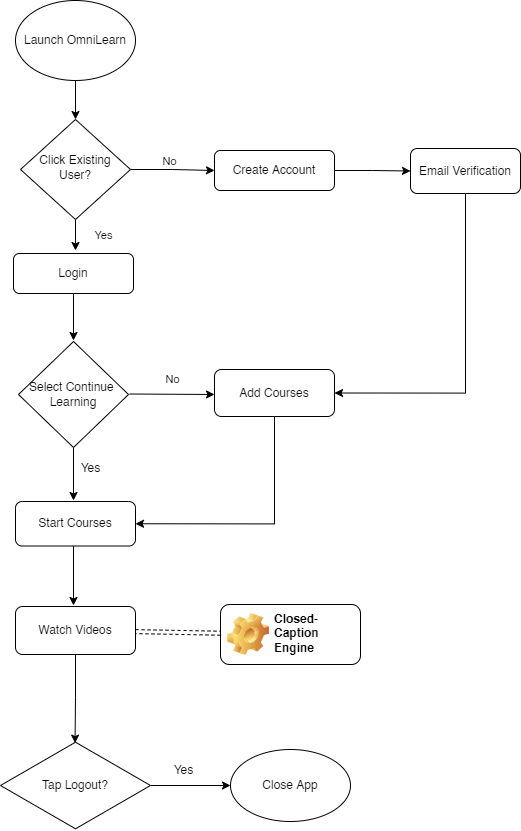

The diagram above was exported from draw.io. Its source (the exported page's mxGraphModel, read from the mxfile embedded in the PNG):
<mxGraphModel dx="1302" dy="884" grid="1" gridSize="10" guides="1" tooltips="1" connect="1" arrows="1" fold="1" page="1" pageScale="1" pageWidth="827" pageHeight="1169" math="0" shadow="0">
  <root>
    <mxCell id="WIyWlLk6GJQsqaUBKTNV-0" />
    <mxCell id="WIyWlLk6GJQsqaUBKTNV-1" parent="WIyWlLk6GJQsqaUBKTNV-0" />
    <mxCell id="tUX4ecAW6TSRSTz0bDxl-57" style="edgeStyle=orthogonalEdgeStyle;rounded=0;orthogonalLoop=1;jettySize=auto;html=1;exitX=1;exitY=0.5;exitDx=0;exitDy=0;entryX=0;entryY=0.5;entryDx=0;entryDy=0;" edge="1" parent="WIyWlLk6GJQsqaUBKTNV-1" source="WIyWlLk6GJQsqaUBKTNV-6" target="WIyWlLk6GJQsqaUBKTNV-7">
      <mxGeometry relative="1" as="geometry">
        <mxPoint x="350" y="200" as="targetPoint" />
      </mxGeometry>
    </mxCell>
    <mxCell id="tUX4ecAW6TSRSTz0bDxl-66" style="edgeStyle=orthogonalEdgeStyle;rounded=0;orthogonalLoop=1;jettySize=auto;html=1;exitX=0.5;exitY=1;exitDx=0;exitDy=0;" edge="1" parent="WIyWlLk6GJQsqaUBKTNV-1" source="WIyWlLk6GJQsqaUBKTNV-6">
      <mxGeometry relative="1" as="geometry">
        <mxPoint x="215" y="280" as="targetPoint" />
      </mxGeometry>
    </mxCell>
    <mxCell id="WIyWlLk6GJQsqaUBKTNV-6" value="Click Existing User?" style="rhombus;whiteSpace=wrap;html=1;shadow=0;fontFamily=Helvetica;fontSize=12;align=center;strokeWidth=1;spacing=6;spacingTop=-4;" parent="WIyWlLk6GJQsqaUBKTNV-1" vertex="1">
      <mxGeometry x="160" y="149" width="110" height="100" as="geometry" />
    </mxCell>
    <mxCell id="tUX4ecAW6TSRSTz0bDxl-52" style="edgeStyle=orthogonalEdgeStyle;rounded=0;orthogonalLoop=1;jettySize=auto;html=1;exitX=1;exitY=0.5;exitDx=0;exitDy=0;entryX=0;entryY=0.5;entryDx=0;entryDy=0;" edge="1" parent="WIyWlLk6GJQsqaUBKTNV-1" source="WIyWlLk6GJQsqaUBKTNV-7" target="tUX4ecAW6TSRSTz0bDxl-46">
      <mxGeometry relative="1" as="geometry" />
    </mxCell>
    <mxCell id="WIyWlLk6GJQsqaUBKTNV-7" value="Create Account" style="rounded=1;whiteSpace=wrap;html=1;fontSize=12;glass=0;strokeWidth=1;shadow=0;" parent="WIyWlLk6GJQsqaUBKTNV-1" vertex="1">
      <mxGeometry x="354" y="180" width="120" height="40" as="geometry" />
    </mxCell>
    <mxCell id="tUX4ecAW6TSRSTz0bDxl-42" style="edgeStyle=orthogonalEdgeStyle;rounded=0;orthogonalLoop=1;jettySize=auto;html=1;exitX=0.5;exitY=1;exitDx=0;exitDy=0;entryX=0.5;entryY=0;entryDx=0;entryDy=0;" edge="1" parent="WIyWlLk6GJQsqaUBKTNV-1" source="lyKu-R7jTC8tJjmrzSi_-0" target="WIyWlLk6GJQsqaUBKTNV-6">
      <mxGeometry relative="1" as="geometry" />
    </mxCell>
    <mxCell id="lyKu-R7jTC8tJjmrzSi_-0" value="Launch OmniLearn" style="ellipse;whiteSpace=wrap;html=1;" vertex="1" parent="WIyWlLk6GJQsqaUBKTNV-1">
      <mxGeometry x="155" y="30" width="120" height="80" as="geometry" />
    </mxCell>
    <mxCell id="tUX4ecAW6TSRSTz0bDxl-13" value="Start Courses" style="rounded=1;whiteSpace=wrap;html=1;" vertex="1" parent="WIyWlLk6GJQsqaUBKTNV-1">
      <mxGeometry x="155" y="531" width="120" height="44.5" as="geometry" />
    </mxCell>
    <mxCell id="tUX4ecAW6TSRSTz0bDxl-70" style="edgeStyle=orthogonalEdgeStyle;rounded=0;orthogonalLoop=1;jettySize=auto;html=1;exitX=0.5;exitY=1;exitDx=0;exitDy=0;" edge="1" parent="WIyWlLk6GJQsqaUBKTNV-1" source="tUX4ecAW6TSRSTz0bDxl-14">
      <mxGeometry relative="1" as="geometry">
        <mxPoint x="213" y="530" as="targetPoint" />
      </mxGeometry>
    </mxCell>
    <mxCell id="tUX4ecAW6TSRSTz0bDxl-14" value="Select Continue &lt;br&gt;Learning" style="rhombus;whiteSpace=wrap;html=1;" vertex="1" parent="WIyWlLk6GJQsqaUBKTNV-1">
      <mxGeometry x="158" y="371" width="110" height="106" as="geometry" />
    </mxCell>
    <mxCell id="tUX4ecAW6TSRSTz0bDxl-48" style="edgeStyle=orthogonalEdgeStyle;rounded=0;orthogonalLoop=1;jettySize=auto;html=1;exitX=0.5;exitY=1;exitDx=0;exitDy=0;entryX=0.497;entryY=0.029;entryDx=0;entryDy=0;entryPerimeter=0;" edge="1" parent="WIyWlLk6GJQsqaUBKTNV-1" source="tUX4ecAW6TSRSTz0bDxl-23" target="lyKu-R7jTC8tJjmrzSi_-12">
      <mxGeometry relative="1" as="geometry">
        <mxPoint x="220" y="730" as="targetPoint" />
      </mxGeometry>
    </mxCell>
    <mxCell id="tUX4ecAW6TSRSTz0bDxl-23" value="Watch Videos" style="rounded=1;whiteSpace=wrap;html=1;" vertex="1" parent="WIyWlLk6GJQsqaUBKTNV-1">
      <mxGeometry x="155" y="636" width="120" height="48" as="geometry" />
    </mxCell>
    <mxCell id="tUX4ecAW6TSRSTz0bDxl-28" style="edgeStyle=orthogonalEdgeStyle;rounded=0;orthogonalLoop=1;jettySize=auto;html=1;exitX=0.5;exitY=1;exitDx=0;exitDy=0;entryX=0.5;entryY=0;entryDx=0;entryDy=0;" edge="1" parent="WIyWlLk6GJQsqaUBKTNV-1">
      <mxGeometry relative="1" as="geometry">
        <mxPoint x="213" y="575.5" as="sourcePoint" />
        <mxPoint x="213" y="635" as="targetPoint" />
      </mxGeometry>
    </mxCell>
    <mxCell id="lyKu-R7jTC8tJjmrzSi_-7" value="Yes" style="text;html=1;align=center;verticalAlign=middle;resizable=0;points=[];autosize=1;strokeColor=none;fillColor=none;" vertex="1" parent="WIyWlLk6GJQsqaUBKTNV-1">
      <mxGeometry x="210" y="488" width="40" height="20" as="geometry" />
    </mxCell>
    <mxCell id="0gecMMSMYFmtCWdTtbf2-19" value="" style="endArrow=classic;html=1;rounded=0;" edge="1" parent="WIyWlLk6GJQsqaUBKTNV-1">
      <mxGeometry relative="1" as="geometry">
        <mxPoint x="269" y="423.5" as="sourcePoint" />
        <mxPoint x="354" y="424" as="targetPoint" />
      </mxGeometry>
    </mxCell>
    <mxCell id="0gecMMSMYFmtCWdTtbf2-20" value="No" style="edgeLabel;resizable=0;html=1;align=center;verticalAlign=middle;" connectable="0" vertex="1" parent="0gecMMSMYFmtCWdTtbf2-19">
      <mxGeometry relative="1" as="geometry">
        <mxPoint y="-16" as="offset" />
      </mxGeometry>
    </mxCell>
    <mxCell id="tUX4ecAW6TSRSTz0bDxl-38" style="edgeStyle=orthogonalEdgeStyle;rounded=0;orthogonalLoop=1;jettySize=auto;html=1;exitX=0.5;exitY=1;exitDx=0;exitDy=0;entryX=1;entryY=0.5;entryDx=0;entryDy=0;" edge="1" parent="WIyWlLk6GJQsqaUBKTNV-1" source="tUX4ecAW6TSRSTz0bDxl-8" target="tUX4ecAW6TSRSTz0bDxl-13">
      <mxGeometry relative="1" as="geometry" />
    </mxCell>
    <mxCell id="tUX4ecAW6TSRSTz0bDxl-8" value="Add Courses" style="rounded=1;whiteSpace=wrap;html=1;" vertex="1" parent="WIyWlLk6GJQsqaUBKTNV-1">
      <mxGeometry x="354" y="399" width="120" height="47" as="geometry" />
    </mxCell>
    <mxCell id="tUX4ecAW6TSRSTz0bDxl-39" value="Yes" style="edgeLabel;resizable=0;html=1;align=center;verticalAlign=middle;" connectable="0" vertex="1" parent="WIyWlLk6GJQsqaUBKTNV-1">
      <mxGeometry x="322.99917765827354" y="420.749994589857" as="geometry">
        <mxPoint x="-83" y="-121" as="offset" />
      </mxGeometry>
    </mxCell>
    <mxCell id="tUX4ecAW6TSRSTz0bDxl-68" style="edgeStyle=orthogonalEdgeStyle;rounded=0;orthogonalLoop=1;jettySize=auto;html=1;exitX=0.5;exitY=1;exitDx=0;exitDy=0;" edge="1" parent="WIyWlLk6GJQsqaUBKTNV-1" source="tUX4ecAW6TSRSTz0bDxl-43">
      <mxGeometry relative="1" as="geometry">
        <mxPoint x="213" y="370" as="targetPoint" />
      </mxGeometry>
    </mxCell>
    <mxCell id="tUX4ecAW6TSRSTz0bDxl-43" value="Login" style="rounded=1;whiteSpace=wrap;html=1;" vertex="1" parent="WIyWlLk6GJQsqaUBKTNV-1">
      <mxGeometry x="153" y="283" width="120" height="40" as="geometry" />
    </mxCell>
    <mxCell id="tUX4ecAW6TSRSTz0bDxl-55" style="edgeStyle=orthogonalEdgeStyle;rounded=0;orthogonalLoop=1;jettySize=auto;html=1;exitX=0.5;exitY=1;exitDx=0;exitDy=0;entryX=1;entryY=0.5;entryDx=0;entryDy=0;" edge="1" parent="WIyWlLk6GJQsqaUBKTNV-1" source="tUX4ecAW6TSRSTz0bDxl-46" target="tUX4ecAW6TSRSTz0bDxl-8">
      <mxGeometry relative="1" as="geometry" />
    </mxCell>
    <mxCell id="tUX4ecAW6TSRSTz0bDxl-46" value="Email Verification" style="rounded=1;whiteSpace=wrap;html=1;" vertex="1" parent="WIyWlLk6GJQsqaUBKTNV-1">
      <mxGeometry x="550" y="178" width="110" height="45" as="geometry" />
    </mxCell>
    <mxCell id="lyKu-R7jTC8tJjmrzSi_-11" value="" style="rounded=0;orthogonalLoop=1;jettySize=auto;html=1;shape=link;dashed=1;" edge="1" parent="WIyWlLk6GJQsqaUBKTNV-1" source="lyKu-R7jTC8tJjmrzSi_-10" target="tUX4ecAW6TSRSTz0bDxl-23">
      <mxGeometry relative="1" as="geometry" />
    </mxCell>
    <mxCell id="tUX4ecAW6TSRSTz0bDxl-49" value="Close App" style="ellipse;whiteSpace=wrap;html=1;" vertex="1" parent="WIyWlLk6GJQsqaUBKTNV-1">
      <mxGeometry x="370" y="779" width="120" height="72" as="geometry" />
    </mxCell>
    <mxCell id="lyKu-R7jTC8tJjmrzSi_-10" value="Closed-Caption Engine" style="label;whiteSpace=wrap;html=1;image=img/clipart/Gear_128x128.png" vertex="1" parent="WIyWlLk6GJQsqaUBKTNV-1">
      <mxGeometry x="360" y="634" width="140" height="60" as="geometry" />
    </mxCell>
    <mxCell id="tUX4ecAW6TSRSTz0bDxl-50" value="Yes" style="edgeLabel;resizable=0;html=1;align=center;verticalAlign=middle;" connectable="0" vertex="1" parent="WIyWlLk6GJQsqaUBKTNV-1">
      <mxGeometry x="322.99917765827354" y="422.749994589857" as="geometry">
        <mxPoint x="-81" y="-159" as="offset" />
      </mxGeometry>
    </mxCell>
    <mxCell id="tUX4ecAW6TSRSTz0bDxl-58" value="No" style="edgeLabel;resizable=0;html=1;align=center;verticalAlign=middle;" connectable="0" vertex="1" parent="WIyWlLk6GJQsqaUBKTNV-1">
      <mxGeometry x="329.99925607466935" y="420.7529368004392" as="geometry">
        <mxPoint x="-22" y="-231" as="offset" />
      </mxGeometry>
    </mxCell>
    <mxCell id="lyKu-R7jTC8tJjmrzSi_-13" value="" style="edgeStyle=none;rounded=0;orthogonalLoop=1;jettySize=auto;html=1;" edge="1" parent="WIyWlLk6GJQsqaUBKTNV-1" source="lyKu-R7jTC8tJjmrzSi_-12" target="tUX4ecAW6TSRSTz0bDxl-49">
      <mxGeometry relative="1" as="geometry" />
    </mxCell>
    <mxCell id="lyKu-R7jTC8tJjmrzSi_-12" value="Tap Logout?" style="html=1;whiteSpace=wrap;aspect=fixed;shape=isoRectangle;" vertex="1" parent="WIyWlLk6GJQsqaUBKTNV-1">
      <mxGeometry x="140" y="770" width="150" height="90" as="geometry" />
    </mxCell>
    <mxCell id="lyKu-R7jTC8tJjmrzSi_-14" value="Yes" style="text;html=1;align=center;verticalAlign=middle;resizable=0;points=[];autosize=1;strokeColor=none;fillColor=none;" vertex="1" parent="WIyWlLk6GJQsqaUBKTNV-1">
      <mxGeometry x="303" y="790" width="40" height="20" as="geometry" />
    </mxCell>
  </root>
</mxGraphModel>